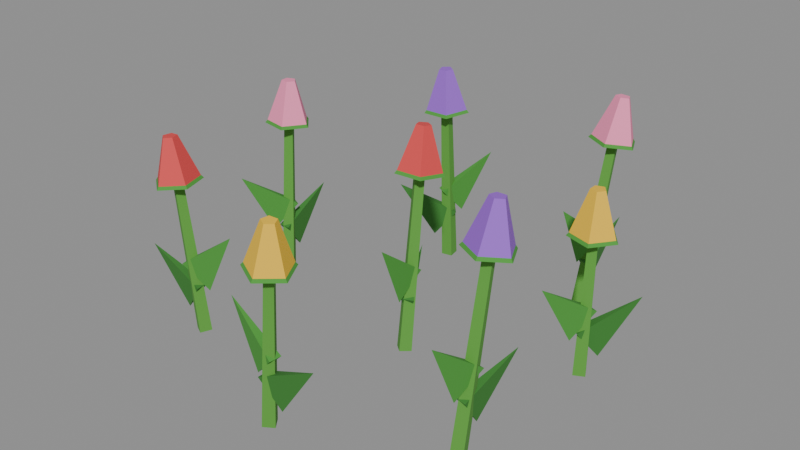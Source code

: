 # Source: flower-3.blend  (saved by Blender 5.2.45; exported with 4.5.12 LTS)
import bpy
from mathutils import Matrix  # noqa: F401  (used for matrix-valued properties, if any)

bpy.ops.wm.read_factory_settings(use_empty=True)
scene = bpy.context.scene
scene.name = 'Scene'

# ---- collections
col_col_lowpoly = bpy.data.collections.new('COL_LowPoly'); scene.collection.children.link(col_col_lowpoly)

# ---- images (referenced by path relative to the original .blend; pixels are not part of the script)
import os
ASSET_DIR = os.environ.get("B2B_ASSET_DIR", "")  # directory of the original .blend (textures are referenced by path, not embedded)
HERE = os.path.dirname(os.path.abspath(__file__))  # packed textures are extracted next to this script under _unpacked/

def load_image(name, relpath, width, height, colorspace="sRGB"):
    """Load a texture the original file referenced (path relative to the .blend, or extracted next to this script)."""
    p = next((c for c in (os.path.join(HERE, relpath), os.path.join(ASSET_DIR, relpath)) if relpath and os.path.exists(c)), "")
    if p:
        img = bpy.data.images.load(p, check_existing=True)
        img.name = name
    else:  # same state as the original file: an image datablock whose file is absent (Cycles renders it pink)
        img = bpy.data.images.new(name, width, height)
        img.source = "FILE"
        img.filepath = "//" + (relpath or name)
    img.colorspace_settings.name = colorspace
    return img
img_flower_3_basecolor = load_image('flower-3_BaseColor', '_unpacked/flower-3_BaseColor.d7a97759.png', 128, 32, 'sRGB')
img_flower_3_maskmap = load_image('flower-3_MaskMap', '_unpacked/flower-3_MaskMap.5993ab4b.png', 128, 32, 'Non-Color')

# ---- materials (node trees are filled in below, after node groups)
mat_m_flower_3 = bpy.data.materials.new('M_flower-3')

# ---- material node trees
mat_m_flower_3.use_nodes = True; mat_m_flower_3.node_tree.nodes.clear()
_N = mat_m_flower_3.node_tree.nodes; _L = mat_m_flower_3.node_tree.links
n0 = _N.new('ShaderNodeBsdfPrincipled'); n0.name = 'Principled BSDF'; n0.location = (-200, 100)
n0.inputs[10].default_value = 0.005
n1 = _N.new('ShaderNodeOutputMaterial'); n1.name = 'Material Output'; n1.location = (200, 100)
n2 = _N.new('ShaderNodeTexImage'); n2.name = 'Image Texture'; n2.location = (0, 0)
n2.image = img_flower_3_basecolor
n2.interpolation = 'Closest'
n3 = _N.new('ShaderNodeTexImage'); n3.name = 'Image Texture.001'; n3.location = (0, 0)
n3.image = img_flower_3_maskmap
n3.interpolation = 'Closest'
n4 = _N.new('ShaderNodeSeparateColor'); n4.name = 'Separate Color'; n4.location = (0, 0)
n5 = _N.new('ShaderNodeMath'); n5.name = 'Math'; n5.location = (0, 0)
n5.operation = 'SUBTRACT'
n5.inputs[0].default_value = 1.0
_L.new(n0.outputs[0], n1.inputs[0])
_L.new(n2.outputs[0], n0.inputs[0])
_L.new(n3.outputs[0], n4.inputs[0])
_L.new(n4.outputs[0], n0.inputs[1])
_L.new(n3.outputs[1], n5.inputs[1])
_L.new(n5.outputs[0], n0.inputs[2])
n1.is_active_output = True

# ---- meshes
me_flower_3 = bpy.data.meshes.new('flower-3')
me_flower_3.from_pydata([(-0.2618, -0.1946, 0.0006056), (-0.2444, -0.204, 0.001912), (-0.2351, -0.1865, 0.003218), (-0.2525, -0.1771, 0.001912), (-0.2816, -0.2005, 0.2641), (-0.2692, -0.2072, 0.2651), (-0.2626, -0.1948, 0.266), (-0.275, -0.1881, 0.2651), (-0.2772, -0.1933, 0.03485), (-0.2422, -0.2022, 0.08391), (-0.2437, -0.1815, 0.08434), (-0.3444, -0.2, 0.1304), (-0.23, -0.1879, 0.07905), (-0.2738, -0.1859, 0.1213), (-0.27, -0.2064, 0.1211), (-0.1817, -0.1799, 0.1854), (-0.3064, -0.208, 0.2617), (-0.2728, -0.2336, 0.264), (-0.2382, -0.2096, 0.2678), (-0.2504, -0.169, 0.2678), (-0.2926, -0.1681, 0.264), (-0.2898, -0.203, 0.3336), (-0.2786, -0.2115, 0.3344), (-0.267, -0.2035, 0.3357), (-0.2711, -0.19, 0.3357), (-0.2852, -0.1897, 0.3344), (-0.3098, -0.209, 0.2564), (-0.2725, -0.2375, 0.2589), (-0.234, -0.2107, 0.2631), (-0.2476, -0.1657, 0.2631), (-0.2944, -0.1646, 0.2589), (-0.2929, -0.2039, 0.2831), (-0.2743, -0.2182, 0.2844), (-0.2551, -0.2048, 0.2865), (-0.2618, -0.1823, 0.2865), (-0.2852, -0.1818, 0.2844), (0.02633, -0.3006, 0.0007181), (0.01461, -0.2847, 0.001912), (-0.001261, -0.2965, 0.003105), (0.01046, -0.3124, 0.001912), (0.0448, -0.3034, 0.266), (0.03643, -0.292, 0.2668), (0.0251, -0.3004, 0.2677), (0.03347, -0.3118, 0.2668), (0.04117, -0.2995, 0.03544), (0.006835, -0.2889, 0.08461), (0.00641, -0.3097, 0.08438), (0.108, -0.3019, 0.1315), (-0.006573, -0.2969, 0.07954), (0.0345, -0.3117, 0.122), (0.03658, -0.291, 0.1221), (-0.05608, -0.2924, 0.1855), (0.07042, -0.3072, 0.2638), (0.05099, -0.2697, 0.2659), (0.009393, -0.2767, 0.2693), (0.003114, -0.3185, 0.2693), (0.04083, -0.3374, 0.2659), (0.05268, -0.3046, 0.3355), (0.0462, -0.2921, 0.3363), (0.03233, -0.2944, 0.3374), (0.03024, -0.3083, 0.3374), (0.04281, -0.3146, 0.3363), (0.07394, -0.3078, 0.2584), (0.05235, -0.266, 0.2608), (0.006132, -0.2738, 0.2646), (-0.0008449, -0.3203, 0.2646), (0.04106, -0.3413, 0.2608), (0.05634, -0.3051, 0.285), (0.04555, -0.2843, 0.2862), (0.02244, -0.2881, 0.2881), (0.01895, -0.3114, 0.2881), (0.0399, -0.3219, 0.2862), (0.2699, -0.1745, 0.0002992), (0.251, -0.1804, 0.001912), (0.2571, -0.1992, 0.003524), (0.2759, -0.1933, 0.001912), (0.2849, -0.1454, 0.3178), (0.2715, -0.1496, 0.3189), (0.2758, -0.1631, 0.3201), (0.2892, -0.1588, 0.3189), (0.2714, -0.1569, 0.04787), (0.2557, -0.1875, 0.09812), (0.276, -0.1918, 0.09749), (0.2888, -0.08957, 0.142), (0.2656, -0.2023, 0.101), (0.2828, -0.1608, 0.1421), (0.2622, -0.1583, 0.143), (0.2642, -0.2498, 0.208), (0.2968, -0.1225, 0.3148), (0.2551, -0.1287, 0.3176), (0.2483, -0.1702, 0.3223), (0.2859, -0.1897, 0.3223), (0.3159, -0.1602, 0.3176), (0.2896, -0.1365, 0.3871), (0.2756, -0.1386, 0.388), (0.2734, -0.1524, 0.3896), (0.2859, -0.1589, 0.3896), (0.2959, -0.1491, 0.388), (0.2984, -0.1195, 0.3093), (0.252, -0.1264, 0.3125), (0.2444, -0.1725, 0.3177), (0.2862, -0.1941, 0.3177), (0.3195, -0.1614, 0.3125), (0.2906, -0.1346, 0.3365), (0.2674, -0.138, 0.3381), (0.2636, -0.1611, 0.3406), (0.2845, -0.1719, 0.3406), (0.3011, -0.1555, 0.3381), (-0.2854, 0.05685, 0.001193), (-0.3017, 0.04563, 0.001912), (-0.2904, 0.02935, 0.00263), (-0.2741, 0.04057, 0.001912), (-0.2835, 0.06697, 0.2793), (-0.2952, 0.05896, 0.2798), (-0.2871, 0.04733, 0.2803), (-0.2755, 0.05534, 0.2798), (-0.2866, 0.07073, 0.03947), (-0.298, 0.03495, 0.08741), (-0.2772, 0.03417, 0.08726), (-0.2835, 0.1343, 0.1377), (-0.299, 0.02439, 0.08372), (-0.2716, 0.0561, 0.1279), (-0.29, 0.06568, 0.1276), (-0.3251, -0.02237, 0.1878), (-0.2788, 0.09251, 0.2779), (-0.317, 0.07427, 0.2792), (-0.3114, 0.03237, 0.2813), (-0.2698, 0.02472, 0.2813), (-0.2496, 0.06189, 0.2792), (-0.2825, 0.07247, 0.3491), (-0.2952, 0.06639, 0.3495), (-0.2934, 0.05243, 0.3502), (-0.2795, 0.04987, 0.3502), (-0.2728, 0.06226, 0.3495), (-0.2781, 0.09619, 0.2727), (-0.3206, 0.07592, 0.2742), (-0.3143, 0.02937, 0.2765), (-0.2681, 0.02086, 0.2765), (-0.2457, 0.06216, 0.2742), (-0.2815, 0.0778, 0.2987), (-0.3027, 0.06767, 0.2994), (-0.2996, 0.04439, 0.3006), (-0.2765, 0.04014, 0.3006), (-0.2653, 0.06079, 0.2994), (0.03624, -0.01402, 0.000109), (0.02323, -0.02883, 0.001912), (0.03815, -0.04172, 0.003714), (0.05116, -0.02691, 0.001912), (0.03388, 0.02026, 0.2958), (0.02458, 0.009683, 0.2971), (0.03524, 0.0004769, 0.2984), (0.04454, 0.01106, 0.2971), (0.02505, 0.0004188, 0.04228), (0.03304, -0.03239, 0.09295), (0.05152, -0.02295, 0.09189), (-0.002622, 0.06505, 0.1359), (0.03849, -0.04192, 0.09291), (0.04532, 0.002947, 0.1335), (0.02461, 0.001257, 0.1335), (0.04233, -0.08677, 0.201), (0.03211, 0.04599, 0.2925), (-0.000354, 0.01902, 0.2957), (0.01543, -0.0199, 0.3008), (0.05765, -0.01699, 0.3008), (0.06796, 0.02373, 0.2957), (0.03312, 0.03123, 0.365), (0.0223, 0.02225, 0.366), (0.02757, 0.009273, 0.3678), (0.04164, 0.01024, 0.3678), (0.04507, 0.02382, 0.366), (0.03188, 0.0493, 0.287), (-0.004189, 0.01934, 0.2905), (0.01335, -0.0239, 0.2963), (0.06027, -0.02067, 0.2963), (0.07172, 0.02457, 0.2905), (0.03302, 0.03273, 0.3143), (0.01499, 0.01775, 0.3161), (0.02376, -0.003876, 0.319), (0.04721, -0.002261, 0.319), (0.05294, 0.02036, 0.3161), (0.2886, 0.1045, 0.001619), (0.2711, 0.09529, 0.001912), (0.2803, 0.07777, 0.002204), (0.2978, 0.08698, 0.001912), (0.2889, 0.1054, 0.2397), (0.2764, 0.09885, 0.2399), (0.2829, 0.08634, 0.2401), (0.2955, 0.09292, 0.2399), (0.3027, 0.11, 0.03029), (0.2685, 0.09077, 0.07686), (0.2833, 0.07618, 0.07705), (0.3444, 0.1537, 0.1305), (0.2755, 0.06849, 0.06699), (0.2995, 0.1015, 0.1122), (0.2801, 0.1091, 0.1121), (0.2547, 0.01602, 0.1695), (0.2966, 0.1303, 0.2391), (0.2565, 0.1167, 0.2396), (0.2571, 0.07436, 0.2405), (0.2975, 0.0618, 0.2405), (0.3219, 0.09634, 0.2396), (0.2899, 0.1087, 0.3096), (0.2765, 0.1042, 0.3098), (0.2767, 0.0901, 0.31), (0.2902, 0.08592, 0.31), (0.2983, 0.09743, 0.3098), (0.2978, 0.134, 0.234), (0.2532, 0.1189, 0.2346), (0.2538, 0.07186, 0.2355), (0.2987, 0.05791, 0.2355), (0.3259, 0.0963, 0.2346), (0.292, 0.1154, 0.2594), (0.2697, 0.1078, 0.2597), (0.27, 0.08432, 0.2602), (0.2925, 0.07734, 0.2602), (0.306, 0.09654, 0.2597), (-0.1104, 0.2583, 0.001395), (-0.09089, 0.2614, 0.001912), (-0.09401, 0.2809, 0.002429), (-0.1136, 0.2778, 0.001912), (-0.1142, 0.2531, 0.2848), (-0.1003, 0.2553, 0.2851), (-0.1025, 0.2692, 0.2855), (-0.1165, 0.267, 0.2851), (-0.1226, 0.2517, 0.04118), (-0.08757, 0.2675, 0.0884), (-0.1011, 0.2833, 0.08858), (-0.1694, 0.2107, 0.1404), (-0.09158, 0.2896, 0.08553), (-0.1203, 0.2596, 0.13), (-0.1021, 0.2495, 0.1301), (-0.06544, 0.3378, 0.189), (-0.1295, 0.232, 0.2838), (-0.08718, 0.2321, 0.2847), (-0.07415, 0.2723, 0.2862), (-0.1084, 0.2971, 0.2862), (-0.1426, 0.2722, 0.2847), (-0.1169, 0.2494, 0.3547), (-0.1028, 0.2494, 0.355), (-0.09848, 0.2628, 0.3555), (-0.1099, 0.2711, 0.3555), (-0.1213, 0.2628, 0.355), (-0.1317, 0.2289, 0.2787), (-0.08471, 0.229, 0.2797), (-0.07024, 0.2737, 0.2813), (-0.1083, 0.3013, 0.2813), (-0.1463, 0.2736, 0.2797), (-0.1205, 0.2444, 0.3044), (-0.09703, 0.2444, 0.3049), (-0.08979, 0.2667, 0.3057), (-0.1088, 0.2805, 0.3057), (-0.1278, 0.2667, 0.3049), (0.1876, 0.2642, 0.0), (0.1686, 0.259, 0.001912), (0.174, 0.2401, 0.003823), (0.193, 0.2453, 0.001912), (0.2059, 0.2968, 0.3), (0.1923, 0.293, 0.3013), (0.1962, 0.2795, 0.3027), (0.2097, 0.2832, 0.3013), (0.1839, 0.283, 0.04334), (0.1765, 0.2503, 0.09417), (0.1972, 0.2501, 0.09279), (0.1908, 0.3532, 0.1367), (0.1812, 0.238, 0.0947), (0.2028, 0.2785, 0.1348), (0.1826, 0.2831, 0.1356), (0.1753, 0.1935, 0.2028), (0.2185, 0.3192, 0.2964), (0.1766, 0.3145, 0.2998), (0.1684, 0.2734, 0.3053), (0.2053, 0.2526, 0.3053), (0.2363, 0.2809, 0.2998), (0.2115, 0.3068, 0.369), (0.1976, 0.3053, 0.3702), (0.1949, 0.2915, 0.372), (0.2072, 0.2846, 0.372), (0.2175, 0.2941, 0.3702), (0.2201, 0.3221, 0.2909), (0.1735, 0.3169, 0.2947), (0.1645, 0.2711, 0.3008), (0.2055, 0.2481, 0.3008), (0.2399, 0.2795, 0.2947), (0.2121, 0.3078, 0.3184), (0.1888, 0.3052, 0.3203), (0.1843, 0.2823, 0.3234), (0.2048, 0.2708, 0.3234), (0.222, 0.2865, 0.3203)], [], [(0, 1, 5, 4), (1, 2, 6, 5), (2, 3, 7, 6), (3, 0, 4, 7), (3, 2, 1, 0), (4, 5, 6, 7), (8, 9, 11), (9, 10, 11), (10, 8, 11), (10, 9, 8), (12, 13, 15), (13, 14, 15), (14, 12, 15), (14, 13, 12), (16, 17, 22, 21), (17, 18, 23, 22), (18, 19, 24, 23), (19, 20, 25, 24), (20, 16, 21, 25), (20, 19, 18, 17, 16), (21, 22, 23, 24, 25), (26, 27, 32, 31), (27, 28, 33, 32), (28, 29, 34, 33), (29, 30, 35, 34), (30, 26, 31, 35), (30, 29, 28, 27, 26), (31, 32, 33, 34, 35), (36, 37, 41, 40), (37, 38, 42, 41), (38, 39, 43, 42), (39, 36, 40, 43), (39, 38, 37, 36), (40, 41, 42, 43), (44, 45, 47), (45, 46, 47), (46, 44, 47), (46, 45, 44), (48, 49, 51), (49, 50, 51), (50, 48, 51), (50, 49, 48), (52, 53, 58, 57), (53, 54, 59, 58), (54, 55, 60, 59), (55, 56, 61, 60), (56, 52, 57, 61), (56, 55, 54, 53, 52), (57, 58, 59, 60, 61), (62, 63, 68, 67), (63, 64, 69, 68), (64, 65, 70, 69), (65, 66, 71, 70), (66, 62, 67, 71), (66, 65, 64, 63, 62), (67, 68, 69, 70, 71), (72, 73, 77, 76), (73, 74, 78, 77), (74, 75, 79, 78), (75, 72, 76, 79), (75, 74, 73, 72), (76, 77, 78, 79), (80, 81, 83), (81, 82, 83), (82, 80, 83), (82, 81, 80), (84, 85, 87), (85, 86, 87), (86, 84, 87), (86, 85, 84), (88, 89, 94, 93), (89, 90, 95, 94), (90, 91, 96, 95), (91, 92, 97, 96), (92, 88, 93, 97), (92, 91, 90, 89, 88), (93, 94, 95, 96, 97), (98, 99, 104, 103), (99, 100, 105, 104), (100, 101, 106, 105), (101, 102, 107, 106), (102, 98, 103, 107), (102, 101, 100, 99, 98), (103, 104, 105, 106, 107), (108, 109, 113, 112), (109, 110, 114, 113), (110, 111, 115, 114), (111, 108, 112, 115), (111, 110, 109, 108), (112, 113, 114, 115), (116, 117, 119), (117, 118, 119), (118, 116, 119), (118, 117, 116), (120, 121, 123), (121, 122, 123), (122, 120, 123), (122, 121, 120), (124, 125, 130, 129), (125, 126, 131, 130), (126, 127, 132, 131), (127, 128, 133, 132), (128, 124, 129, 133), (128, 127, 126, 125, 124), (129, 130, 131, 132, 133), (134, 135, 140, 139), (135, 136, 141, 140), (136, 137, 142, 141), (137, 138, 143, 142), (138, 134, 139, 143), (138, 137, 136, 135, 134), (139, 140, 141, 142, 143), (144, 145, 149, 148), (145, 146, 150, 149), (146, 147, 151, 150), (147, 144, 148, 151), (147, 146, 145, 144), (148, 149, 150, 151), (152, 153, 155), (153, 154, 155), (154, 152, 155), (154, 153, 152), (156, 157, 159), (157, 158, 159), (158, 156, 159), (158, 157, 156), (160, 161, 166, 165), (161, 162, 167, 166), (162, 163, 168, 167), (163, 164, 169, 168), (164, 160, 165, 169), (164, 163, 162, 161, 160), (165, 166, 167, 168, 169), (170, 171, 176, 175), (171, 172, 177, 176), (172, 173, 178, 177), (173, 174, 179, 178), (174, 170, 175, 179), (174, 173, 172, 171, 170), (175, 176, 177, 178, 179), (180, 181, 185, 184), (181, 182, 186, 185), (182, 183, 187, 186), (183, 180, 184, 187), (183, 182, 181, 180), (184, 185, 186, 187), (188, 189, 191), (189, 190, 191), (190, 188, 191), (190, 189, 188), (192, 193, 195), (193, 194, 195), (194, 192, 195), (194, 193, 192), (196, 197, 202, 201), (197, 198, 203, 202), (198, 199, 204, 203), (199, 200, 205, 204), (200, 196, 201, 205), (200, 199, 198, 197, 196), (201, 202, 203, 204, 205), (206, 207, 212, 211), (207, 208, 213, 212), (208, 209, 214, 213), (209, 210, 215, 214), (210, 206, 211, 215), (210, 209, 208, 207, 206), (211, 212, 213, 214, 215), (216, 217, 221, 220), (217, 218, 222, 221), (218, 219, 223, 222), (219, 216, 220, 223), (219, 218, 217, 216), (220, 221, 222, 223), (224, 225, 227), (225, 226, 227), (226, 224, 227), (226, 225, 224), (228, 229, 231), (229, 230, 231), (230, 228, 231), (230, 229, 228), (232, 233, 238, 237), (233, 234, 239, 238), (234, 235, 240, 239), (235, 236, 241, 240), (236, 232, 237, 241), (236, 235, 234, 233, 232), (237, 238, 239, 240, 241), (242, 243, 248, 247), (243, 244, 249, 248), (244, 245, 250, 249), (245, 246, 251, 250), (246, 242, 247, 251), (246, 245, 244, 243, 242), (247, 248, 249, 250, 251), (252, 253, 257, 256), (253, 254, 258, 257), (254, 255, 259, 258), (255, 252, 256, 259), (255, 254, 253, 252), (256, 257, 258, 259), (260, 261, 263), (261, 262, 263), (262, 260, 263), (262, 261, 260), (264, 265, 267), (265, 266, 267), (266, 264, 267), (266, 265, 264), (268, 269, 274, 273), (269, 270, 275, 274), (270, 271, 276, 275), (271, 272, 277, 276), (272, 268, 273, 277), (272, 271, 270, 269, 268), (273, 274, 275, 276, 277), (278, 279, 284, 283), (279, 280, 285, 284), (280, 281, 286, 285), (281, 282, 287, 286), (282, 278, 283, 287), (282, 281, 280, 279, 278), (283, 284, 285, 286, 287)])
_uv = me_flower_3.uv_layers.new(name='UVMap')
_uv.uv.foreach_set('vector', [0.1875, 0.75, 0.1875, 0.75, 0.1875, 0.75, 0.1875, 0.75, 0.1875, 0.75, 0.1875, 0.75, 0.1875, 0.75, 0.1875, 0.75, 0.1875, 0.75, 0.1875, 0.75, 0.1875, 0.75, 0.1875, 0.75, 0.1875, 0.75, 0.1875, 0.75, 0.1875, 0.75, 0.1875, 0.75, 0.1875, 0.75, 0.1875, 0.75, 0.1875, 0.75, 0.1875, 0.75, 0.1875, 0.75, 0.1875, 0.75, 0.1875, 0.75, 0.1875, 0.75, 0.4375, 0.75, 0.4375, 0.75, 0.4375, 0.75, 0.4375, 0.75, 0.4375, 0.75, 0.4375, 0.75, 0.4375, 0.75, 0.4375, 0.75, 0.4375, 0.75, 0.4375, 0.75, 0.4375, 0.75, 0.4375, 0.75, 0.3125, 0.75, 0.3125, 0.75, 0.3125, 0.75, 0.3125, 0.75, 0.3125, 0.75, 0.3125, 0.75, 0.3125, 0.75, 0.3125, 0.75, 0.3125, 0.75, 0.3125, 0.75, 0.3125, 0.75, 0.3125, 0.75, 0.5625, 0.75, 0.5625, 0.75, 0.5625, 0.75, 0.5625, 0.75, 0.5625, 0.75, 0.5625, 0.75, 0.5625, 0.75, 0.5625, 0.75, 0.5625, 0.75, 0.5625, 0.75, 0.5625, 0.75, 0.5625, 0.75, 0.5625, 0.75, 0.5625, 0.75, 0.5625, 0.75, 0.5625, 0.75, 0.5625, 0.75, 0.5625, 0.75, 0.5625, 0.75, 0.5625, 0.75, 0.5625, 0.75, 0.5625, 0.75, 0.5625, 0.75, 0.5625, 0.75, 0.5625, 0.75, 0.5625, 0.75, 0.5625, 0.75, 0.5625, 0.75, 0.5625, 0.75, 0.5625, 0.75, 0.3125, 0.75, 0.3125, 0.75, 0.3125, 0.75, 0.3125, 0.75, 0.3125, 0.75, 0.3125, 0.75, 0.3125, 0.75, 0.3125, 0.75, 0.3125, 0.75, 0.3125, 0.75, 0.3125, 0.75, 0.3125, 0.75, 0.3125, 0.75, 0.3125, 0.75, 0.3125, 0.75, 0.3125, 0.75, 0.3125, 0.75, 0.3125, 0.75, 0.3125, 0.75, 0.3125, 0.75, 0.3125, 0.75, 0.3125, 0.75, 0.3125, 0.75, 0.3125, 0.75, 0.3125, 0.75, 0.3125, 0.75, 0.3125, 0.75, 0.3125, 0.75, 0.3125, 0.75, 0.3125, 0.75, 0.1875, 0.75, 0.1875, 0.75, 0.1875, 0.75, 0.1875, 0.75, 0.1875, 0.75, 0.1875, 0.75, 0.1875, 0.75, 0.1875, 0.75, 0.1875, 0.75, 0.1875, 0.75, 0.1875, 0.75, 0.1875, 0.75, 0.1875, 0.75, 0.1875, 0.75, 0.1875, 0.75, 0.1875, 0.75, 0.1875, 0.75, 0.1875, 0.75, 0.1875, 0.75, 0.1875, 0.75, 0.1875, 0.75, 0.1875, 0.75, 0.1875, 0.75, 0.1875, 0.75, 0.4375, 0.75, 0.4375, 0.75, 0.4375, 0.75, 0.4375, 0.75, 0.4375, 0.75, 0.4375, 0.75, 0.4375, 0.75, 0.4375, 0.75, 0.4375, 0.75, 0.4375, 0.75, 0.4375, 0.75, 0.4375, 0.75, 0.3125, 0.75, 0.3125, 0.75, 0.3125, 0.75, 0.3125, 0.75, 0.3125, 0.75, 0.3125, 0.75, 0.3125, 0.75, 0.3125, 0.75, 0.3125, 0.75, 0.3125, 0.75, 0.3125, 0.75, 0.3125, 0.75, 0.6875, 0.75, 0.6875, 0.75, 0.6875, 0.75, 0.6875, 0.75, 0.6875, 0.75, 0.6875, 0.75, 0.6875, 0.75, 0.6875, 0.75, 0.6875, 0.75, 0.6875, 0.75, 0.6875, 0.75, 0.6875, 0.75, 0.6875, 0.75, 0.6875, 0.75, 0.6875, 0.75, 0.6875, 0.75, 0.6875, 0.75, 0.6875, 0.75, 0.6875, 0.75, 0.6875, 0.75, 0.6875, 0.75, 0.6875, 0.75, 0.6875, 0.75, 0.6875, 0.75, 0.6875, 0.75, 0.6875, 0.75, 0.6875, 0.75, 0.6875, 0.75, 0.6875, 0.75, 0.6875, 0.75, 0.3125, 0.75, 0.3125, 0.75, 0.3125, 0.75, 0.3125, 0.75, 0.3125, 0.75, 0.3125, 0.75, 0.3125, 0.75, 0.3125, 0.75, 0.3125, 0.75, 0.3125, 0.75, 0.3125, 0.75, 0.3125, 0.75, 0.3125, 0.75, 0.3125, 0.75, 0.3125, 0.75, 0.3125, 0.75, 0.3125, 0.75, 0.3125, 0.75, 0.3125, 0.75, 0.3125, 0.75, 0.3125, 0.75, 0.3125, 0.75, 0.3125, 0.75, 0.3125, 0.75, 0.3125, 0.75, 0.3125, 0.75, 0.3125, 0.75, 0.3125, 0.75, 0.3125, 0.75, 0.3125, 0.75, 0.1875, 0.75, 0.1875, 0.75, 0.1875, 0.75, 0.1875, 0.75, 0.1875, 0.75, 0.1875, 0.75, 0.1875, 0.75, 0.1875, 0.75, 0.1875, 0.75, 0.1875, 0.75, 0.1875, 0.75, 0.1875, 0.75, 0.1875, 0.75, 0.1875, 0.75, 0.1875, 0.75, 0.1875, 0.75, 0.1875, 0.75, 0.1875, 0.75, 0.1875, 0.75, 0.1875, 0.75, 0.1875, 0.75, 0.1875, 0.75, 0.1875, 0.75, 0.1875, 0.75, 0.4375, 0.75, 0.4375, 0.75, 0.4375, 0.75, 0.4375, 0.75, 0.4375, 0.75, 0.4375, 0.75, 0.4375, 0.75, 0.4375, 0.75, 0.4375, 0.75, 0.4375, 0.75, 0.4375, 0.75, 0.4375, 0.75, 0.3125, 0.75, 0.3125, 0.75, 0.3125, 0.75, 0.3125, 0.75, 0.3125, 0.75, 0.3125, 0.75, 0.3125, 0.75, 0.3125, 0.75, 0.3125, 0.75, 0.3125, 0.75, 0.3125, 0.75, 0.3125, 0.75, 0.8125, 0.75, 0.8125, 0.75, 0.8125, 0.75, 0.8125, 0.75, 0.8125, 0.75, 0.8125, 0.75, 0.8125, 0.75, 0.8125, 0.75, 0.8125, 0.75, 0.8125, 0.75, 0.8125, 0.75, 0.8125, 0.75, 0.8125, 0.75, 0.8125, 0.75, 0.8125, 0.75, 0.8125, 0.75, 0.8125, 0.75, 0.8125, 0.75, 0.8125, 0.75, 0.8125, 0.75, 0.8125, 0.75, 0.8125, 0.75, 0.8125, 0.75, 0.8125, 0.75, 0.8125, 0.75, 0.8125, 0.75, 0.8125, 0.75, 0.8125, 0.75, 0.8125, 0.75, 0.8125, 0.75, 0.3125, 0.75, 0.3125, 0.75, 0.3125, 0.75, 0.3125, 0.75, 0.3125, 0.75, 0.3125, 0.75, 0.3125, 0.75, 0.3125, 0.75, 0.3125, 0.75, 0.3125, 0.75, 0.3125, 0.75, 0.3125, 0.75, 0.3125, 0.75, 0.3125, 0.75, 0.3125, 0.75, 0.3125, 0.75, 0.3125, 0.75, 0.3125, 0.75, 0.3125, 0.75, 0.3125, 0.75, 0.3125, 0.75, 0.3125, 0.75, 0.3125, 0.75, 0.3125, 0.75, 0.3125, 0.75, 0.3125, 0.75, 0.3125, 0.75, 0.3125, 0.75, 0.3125, 0.75, 0.3125, 0.75, 0.1875, 0.75, 0.1875, 0.75, 0.1875, 0.75, 0.1875, 0.75, 0.1875, 0.75, 0.1875, 0.75, 0.1875, 0.75, 0.1875, 0.75, 0.1875, 0.75, 0.1875, 0.75, 0.1875, 0.75, 0.1875, 0.75, 0.1875, 0.75, 0.1875, 0.75, 0.1875, 0.75, 0.1875, 0.75, 0.1875, 0.75, 0.1875, 0.75, 0.1875, 0.75, 0.1875, 0.75, 0.1875, 0.75, 0.1875, 0.75, 0.1875, 0.75, 0.1875, 0.75, 0.4375, 0.75, 0.4375, 0.75, 0.4375, 0.75, 0.4375, 0.75, 0.4375, 0.75, 0.4375, 0.75, 0.4375, 0.75, 0.4375, 0.75, 0.4375, 0.75, 0.4375, 0.75, 0.4375, 0.75, 0.4375, 0.75, 0.3125, 0.75, 0.3125, 0.75, 0.3125, 0.75, 0.3125, 0.75, 0.3125, 0.75, 0.3125, 0.75, 0.3125, 0.75, 0.3125, 0.75, 0.3125, 0.75, 0.3125, 0.75, 0.3125, 0.75, 0.3125, 0.75, 0.9375, 0.75, 0.9375, 0.75, 0.9375, 0.75, 0.9375, 0.75, 0.9375, 0.75, 0.9375, 0.75, 0.9375, 0.75, 0.9375, 0.75, 0.9375, 0.75, 0.9375, 0.75, 0.9375, 0.75, 0.9375, 0.75, 0.9375, 0.75, 0.9375, 0.75, 0.9375, 0.75, 0.9375, 0.75, 0.9375, 0.75, 0.9375, 0.75, 0.9375, 0.75, 0.9375, 0.75, 0.9375, 0.75, 0.9375, 0.75, 0.9375, 0.75, 0.9375, 0.75, 0.9375, 0.75, 0.9375, 0.75, 0.9375, 0.75, 0.9375, 0.75, 0.9375, 0.75, 0.9375, 0.75, 0.3125, 0.75, 0.3125, 0.75, 0.3125, 0.75, 0.3125, 0.75, 0.3125, 0.75, 0.3125, 0.75, 0.3125, 0.75, 0.3125, 0.75, 0.3125, 0.75, 0.3125, 0.75, 0.3125, 0.75, 0.3125, 0.75, 0.3125, 0.75, 0.3125, 0.75, 0.3125, 0.75, 0.3125, 0.75, 0.3125, 0.75, 0.3125, 0.75, 0.3125, 0.75, 0.3125, 0.75, 0.3125, 0.75, 0.3125, 0.75, 0.3125, 0.75, 0.3125, 0.75, 0.3125, 0.75, 0.3125, 0.75, 0.3125, 0.75, 0.3125, 0.75, 0.3125, 0.75, 0.3125, 0.75, 0.1875, 0.75, 0.1875, 0.75, 0.1875, 0.75, 0.1875, 0.75, 0.1875, 0.75, 0.1875, 0.75, 0.1875, 0.75, 0.1875, 0.75, 0.1875, 0.75, 0.1875, 0.75, 0.1875, 0.75, 0.1875, 0.75, 0.1875, 0.75, 0.1875, 0.75, 0.1875, 0.75, 0.1875, 0.75, 0.1875, 0.75, 0.1875, 0.75, 0.1875, 0.75, 0.1875, 0.75, 0.1875, 0.75, 0.1875, 0.75, 0.1875, 0.75, 0.1875, 0.75, 0.4375, 0.75, 0.4375, 0.75, 0.4375, 0.75, 0.4375, 0.75, 0.4375, 0.75, 0.4375, 0.75, 0.4375, 0.75, 0.4375, 0.75, 0.4375, 0.75, 0.4375, 0.75, 0.4375, 0.75, 0.4375, 0.75, 0.3125, 0.75, 0.3125, 0.75, 0.3125, 0.75, 0.3125, 0.75, 0.3125, 0.75, 0.3125, 0.75, 0.3125, 0.75, 0.3125, 0.75, 0.3125, 0.75, 0.3125, 0.75, 0.3125, 0.75, 0.3125, 0.75, 0.5625, 0.75, 0.5625, 0.75, 0.5625, 0.75, 0.5625, 0.75, 0.5625, 0.75, 0.5625, 0.75, 0.5625, 0.75, 0.5625, 0.75, 0.5625, 0.75, 0.5625, 0.75, 0.5625, 0.75, 0.5625, 0.75, 0.5625, 0.75, 0.5625, 0.75, 0.5625, 0.75, 0.5625, 0.75, 0.5625, 0.75, 0.5625, 0.75, 0.5625, 0.75, 0.5625, 0.75, 0.5625, 0.75, 0.5625, 0.75, 0.5625, 0.75, 0.5625, 0.75, 0.5625, 0.75, 0.5625, 0.75, 0.5625, 0.75, 0.5625, 0.75, 0.5625, 0.75, 0.5625, 0.75, 0.3125, 0.75, 0.3125, 0.75, 0.3125, 0.75, 0.3125, 0.75, 0.3125, 0.75, 0.3125, 0.75, 0.3125, 0.75, 0.3125, 0.75, 0.3125, 0.75, 0.3125, 0.75, 0.3125, 0.75, 0.3125, 0.75, 0.3125, 0.75, 0.3125, 0.75, 0.3125, 0.75, 0.3125, 0.75, 0.3125, 0.75, 0.3125, 0.75, 0.3125, 0.75, 0.3125, 0.75, 0.3125, 0.75, 0.3125, 0.75, 0.3125, 0.75, 0.3125, 0.75, 0.3125, 0.75, 0.3125, 0.75, 0.3125, 0.75, 0.3125, 0.75, 0.3125, 0.75, 0.3125, 0.75, 0.1875, 0.75, 0.1875, 0.75, 0.1875, 0.75, 0.1875, 0.75, 0.1875, 0.75, 0.1875, 0.75, 0.1875, 0.75, 0.1875, 0.75, 0.1875, 0.75, 0.1875, 0.75, 0.1875, 0.75, 0.1875, 0.75, 0.1875, 0.75, 0.1875, 0.75, 0.1875, 0.75, 0.1875, 0.75, 0.1875, 0.75, 0.1875, 0.75, 0.1875, 0.75, 0.1875, 0.75, 0.1875, 0.75, 0.1875, 0.75, 0.1875, 0.75, 0.1875, 0.75, 0.4375, 0.75, 0.4375, 0.75, 0.4375, 0.75, 0.4375, 0.75, 0.4375, 0.75, 0.4375, 0.75, 0.4375, 0.75, 0.4375, 0.75, 0.4375, 0.75, 0.4375, 0.75, 0.4375, 0.75, 0.4375, 0.75, 0.3125, 0.75, 0.3125, 0.75, 0.3125, 0.75, 0.3125, 0.75, 0.3125, 0.75, 0.3125, 0.75, 0.3125, 0.75, 0.3125, 0.75, 0.3125, 0.75, 0.3125, 0.75, 0.3125, 0.75, 0.3125, 0.75, 0.6875, 0.75, 0.6875, 0.75, 0.6875, 0.75, 0.6875, 0.75, 0.6875, 0.75, 0.6875, 0.75, 0.6875, 0.75, 0.6875, 0.75, 0.6875, 0.75, 0.6875, 0.75, 0.6875, 0.75, 0.6875, 0.75, 0.6875, 0.75, 0.6875, 0.75, 0.6875, 0.75, 0.6875, 0.75, 0.6875, 0.75, 0.6875, 0.75, 0.6875, 0.75, 0.6875, 0.75, 0.6875, 0.75, 0.6875, 0.75, 0.6875, 0.75, 0.6875, 0.75, 0.6875, 0.75, 0.6875, 0.75, 0.6875, 0.75, 0.6875, 0.75, 0.6875, 0.75, 0.6875, 0.75, 0.3125, 0.75, 0.3125, 0.75, 0.3125, 0.75, 0.3125, 0.75, 0.3125, 0.75, 0.3125, 0.75, 0.3125, 0.75, 0.3125, 0.75, 0.3125, 0.75, 0.3125, 0.75, 0.3125, 0.75, 0.3125, 0.75, 0.3125, 0.75, 0.3125, 0.75, 0.3125, 0.75, 0.3125, 0.75, 0.3125, 0.75, 0.3125, 0.75, 0.3125, 0.75, 0.3125, 0.75, 0.3125, 0.75, 0.3125, 0.75, 0.3125, 0.75, 0.3125, 0.75, 0.3125, 0.75, 0.3125, 0.75, 0.3125, 0.75, 0.3125, 0.75, 0.3125, 0.75, 0.3125, 0.75, 0.1875, 0.75, 0.1875, 0.75, 0.1875, 0.75, 0.1875, 0.75, 0.1875, 0.75, 0.1875, 0.75, 0.1875, 0.75, 0.1875, 0.75, 0.1875, 0.75, 0.1875, 0.75, 0.1875, 0.75, 0.1875, 0.75, 0.1875, 0.75, 0.1875, 0.75, 0.1875, 0.75, 0.1875, 0.75, 0.1875, 0.75, 0.1875, 0.75, 0.1875, 0.75, 0.1875, 0.75, 0.1875, 0.75, 0.1875, 0.75, 0.1875, 0.75, 0.1875, 0.75, 0.4375, 0.75, 0.4375, 0.75, 0.4375, 0.75, 0.4375, 0.75, 0.4375, 0.75, 0.4375, 0.75, 0.4375, 0.75, 0.4375, 0.75, 0.4375, 0.75, 0.4375, 0.75, 0.4375, 0.75, 0.4375, 0.75, 0.3125, 0.75, 0.3125, 0.75, 0.3125, 0.75, 0.3125, 0.75, 0.3125, 0.75, 0.3125, 0.75, 0.3125, 0.75, 0.3125, 0.75, 0.3125, 0.75, 0.3125, 0.75, 0.3125, 0.75, 0.3125, 0.75, 0.8125, 0.75, 0.8125, 0.75, 0.8125, 0.75, 0.8125, 0.75, 0.8125, 0.75, 0.8125, 0.75, 0.8125, 0.75, 0.8125, 0.75, 0.8125, 0.75, 0.8125, 0.75, 0.8125, 0.75, 0.8125, 0.75, 0.8125, 0.75, 0.8125, 0.75, 0.8125, 0.75, 0.8125, 0.75, 0.8125, 0.75, 0.8125, 0.75, 0.8125, 0.75, 0.8125, 0.75, 0.8125, 0.75, 0.8125, 0.75, 0.8125, 0.75, 0.8125, 0.75, 0.8125, 0.75, 0.8125, 0.75, 0.8125, 0.75, 0.8125, 0.75, 0.8125, 0.75, 0.8125, 0.75, 0.3125, 0.75, 0.3125, 0.75, 0.3125, 0.75, 0.3125, 0.75, 0.3125, 0.75, 0.3125, 0.75, 0.3125, 0.75, 0.3125, 0.75, 0.3125, 0.75, 0.3125, 0.75, 0.3125, 0.75, 0.3125, 0.75, 0.3125, 0.75, 0.3125, 0.75, 0.3125, 0.75, 0.3125, 0.75, 0.3125, 0.75, 0.3125, 0.75, 0.3125, 0.75, 0.3125, 0.75, 0.3125, 0.75, 0.3125, 0.75, 0.3125, 0.75, 0.3125, 0.75, 0.3125, 0.75, 0.3125, 0.75, 0.3125, 0.75, 0.3125, 0.75, 0.3125, 0.75, 0.3125, 0.75, 0.1875, 0.75, 0.1875, 0.75, 0.1875, 0.75, 0.1875, 0.75, 0.1875, 0.75, 0.1875, 0.75, 0.1875, 0.75, 0.1875, 0.75, 0.1875, 0.75, 0.1875, 0.75, 0.1875, 0.75, 0.1875, 0.75, 0.1875, 0.75, 0.1875, 0.75, 0.1875, 0.75, 0.1875, 0.75, 0.1875, 0.75, 0.1875, 0.75, 0.1875, 0.75, 0.1875, 0.75, 0.1875, 0.75, 0.1875, 0.75, 0.1875, 0.75, 0.1875, 0.75, 0.4375, 0.75, 0.4375, 0.75, 0.4375, 0.75, 0.4375, 0.75, 0.4375, 0.75, 0.4375, 0.75, 0.4375, 0.75, 0.4375, 0.75, 0.4375, 0.75, 0.4375, 0.75, 0.4375, 0.75, 0.4375, 0.75, 0.3125, 0.75, 0.3125, 0.75, 0.3125, 0.75, 0.3125, 0.75, 0.3125, 0.75, 0.3125, 0.75, 0.3125, 0.75, 0.3125, 0.75, 0.3125, 0.75, 0.3125, 0.75, 0.3125, 0.75, 0.3125, 0.75, 0.9375, 0.75, 0.9375, 0.75, 0.9375, 0.75, 0.9375, 0.75, 0.9375, 0.75, 0.9375, 0.75, 0.9375, 0.75, 0.9375, 0.75, 0.9375, 0.75, 0.9375, 0.75, 0.9375, 0.75, 0.9375, 0.75, 0.9375, 0.75, 0.9375, 0.75, 0.9375, 0.75, 0.9375, 0.75, 0.9375, 0.75, 0.9375, 0.75, 0.9375, 0.75, 0.9375, 0.75, 0.9375, 0.75, 0.9375, 0.75, 0.9375, 0.75, 0.9375, 0.75, 0.9375, 0.75, 0.9375, 0.75, 0.9375, 0.75, 0.9375, 0.75, 0.9375, 0.75, 0.9375, 0.75, 0.3125, 0.75, 0.3125, 0.75, 0.3125, 0.75, 0.3125, 0.75, 0.3125, 0.75, 0.3125, 0.75, 0.3125, 0.75, 0.3125, 0.75, 0.3125, 0.75, 0.3125, 0.75, 0.3125, 0.75, 0.3125, 0.75, 0.3125, 0.75, 0.3125, 0.75, 0.3125, 0.75, 0.3125, 0.75, 0.3125, 0.75, 0.3125, 0.75, 0.3125, 0.75, 0.3125, 0.75, 0.3125, 0.75, 0.3125, 0.75, 0.3125, 0.75, 0.3125, 0.75, 0.3125, 0.75, 0.3125, 0.75, 0.3125, 0.75, 0.3125, 0.75, 0.3125, 0.75, 0.3125, 0.75])
me_flower_3.materials.append(mat_m_flower_3)
me_flower_3.update()

# ---- objects
ob_flower_3 = bpy.data.objects.new('flower-3', me_flower_3)

# ---- transforms, parenting, visibility, modifiers, constraints
ob_flower_3.location = (0.0, 0.0, 0.0)

# ---- collection membership
col_col_lowpoly.objects.link(ob_flower_3)

# ---- scene / render settings (as saved in the file)
scene.frame_start = 1; scene.frame_end = 250; scene.frame_set(1)
scene.render.engine = 'BLENDER_EEVEE_NEXT'
scene.render.bake_bias = 0.0
scene.render.bake_samples = 0
scene.render.compositor_device = 'GPU'
scene.eevee.use_volume_custom_range = False
scene.eevee.fast_gi_thickness_near = 0.1
scene.eevee.fast_gi_thickness_far = 0.0
scene.eevee.ray_tracing_options.screen_trace_thickness = 0.1
bpy.context.view_layer.update()

# ---- added for rendering (the .blend has no active camera and no usable light): camera, sun + grey world if the file has none
cam_auto = bpy.data.cameras.new('AutoCamera')
cam_auto.lens = 50.0
cam_auto.sensor_width = 36.0
cam_auto.clip_end = 1000.0
ob_auto_camera = bpy.data.objects.new('AutoCamera', cam_auto)
scene.collection.objects.link(ob_auto_camera)
ob_auto_camera.location = (0.974158, -1.16302, 0.974107)
ob_auto_camera.rotation_euler = (1.09748, -7.21219e-08, 0.694738)
scene.camera = ob_auto_camera
light_auto_sun = bpy.data.lights.new('AutoSun', 'SUN')
light_auto_sun.energy = 3.0
light_auto_sun.angle = 0.0523599
ob_auto_sun = bpy.data.objects.new('AutoSun', light_auto_sun)
scene.collection.objects.link(ob_auto_sun)
ob_auto_sun.rotation_euler = (0.872665, 0.174533, 0.523599)
if scene.world is None:
    world_auto = bpy.data.worlds.new('AutoWorld')
    world_auto.color = (0.3, 0.3, 0.3)
    scene.world = world_auto
bpy.context.view_layer.update()

